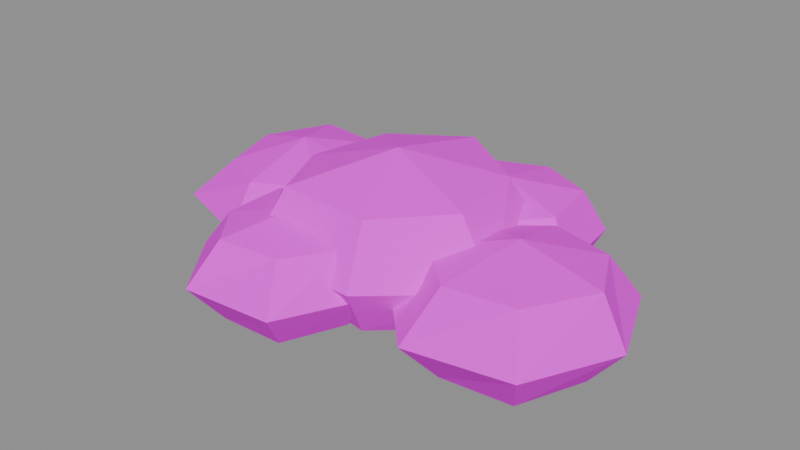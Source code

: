 # Source: SM_FogPuff.blend  (saved by Blender 4.1.24; exported with 4.5.12 LTS)
import bpy
from mathutils import Matrix  # noqa: F401  (used for matrix-valued properties, if any)

bpy.ops.wm.read_factory_settings(use_empty=True)
scene = bpy.context.scene
scene.name = 'Scene'

# ---- collections
col_sm_fogpuff = bpy.data.collections.new('SM_FogPuff'); scene.collection.children.link(col_sm_fogpuff)

# ---- images (referenced by path relative to the original .blend; pixels are not part of the script)
import os
ASSET_DIR = os.environ.get("B2B_ASSET_DIR", "")  # directory of the original .blend (textures are referenced by path, not embedded)
HERE = os.path.dirname(os.path.abspath(__file__))  # packed textures are extracted next to this script under _unpacked/

def load_image(name, relpath, width, height, colorspace="sRGB"):
    """Load a texture the original file referenced (path relative to the .blend, or extracted next to this script)."""
    p = next((c for c in (os.path.join(HERE, relpath), os.path.join(ASSET_DIR, relpath)) if relpath and os.path.exists(c)), "")
    if p:
        img = bpy.data.images.load(p, check_existing=True)
        img.name = name
    else:  # same state as the original file: an image datablock whose file is absent (Cycles renders it pink)
        img = bpy.data.images.new(name, width, height)
        img.source = "FILE"
        img.filepath = "//" + (relpath or name)
    img.colorspace_settings.name = colorspace
    return img
img_t_palette_fall = load_image('T_Palette_Fall', 'T_Palette_Fall.png', 1024, 1024, 'sRGB')

# ---- materials (node trees are filled in below, after node groups)
mat_m_palette_fall = bpy.data.materials.new('M_Palette_Fall')
mat_m_palette_fall.use_transparent_shadow = False

# ---- material node trees
mat_m_palette_fall.use_nodes = True; mat_m_palette_fall.node_tree.nodes.clear()
_N = mat_m_palette_fall.node_tree.nodes; _L = mat_m_palette_fall.node_tree.links
n0 = _N.new('ShaderNodeBsdfPrincipled'); n0.name = 'Principled BSDF'; n0.location = (10, 300)
n0.inputs[2].default_value = 0.9
n0.inputs[13].default_value = 0.15
n1 = _N.new('ShaderNodeOutputMaterial'); n1.name = 'Material Output'; n1.location = (300, 300)
n2 = _N.new('ShaderNodeTexImage'); n2.name = 'Image Texture'; n2.location = (-400, 200)
n2.image = img_t_palette_fall
n2.interpolation = 'Closest'
_L.new(n0.outputs[0], n1.inputs[0])
_L.new(n2.outputs[0], n0.inputs[0])
n1.is_active_output = True

# ---- meshes
me_sm_fogpuff = bpy.data.meshes.new('SM_FogPuff')
me_sm_fogpuff.from_pydata([(-0.2026, 0.176, -1.872), (-1.405, -1.891, -1.487), (0.7167, -2.189, -1.567), (2.334, -0.6157, -1.633), (1.994, 1.663, -1.63), (-0.006798, 2.678, -1.552), (-2.02, 1.873, -1.539), (-2.561, -0.1715, -1.483), (-2.002, -2.917, -0.1716), (1.038, -3.015, -0.1716), (3.403, -0.9493, -0.1716), (2.655, 2.11, -0.1716), (0.0951, 3.98, -0.1716), (-2.86, 2.658, -0.1716), (-3.688, -0.3375, -0.1716), (-1.558, -2.155, 1.311), (0.6709, -2.071, 1.154), (2.235, -0.5847, 1.233), (1.935, 1.623, 1.248), (0.009034, 2.88, 1.32), (-2.022, 1.875, 1.198), (-2.572, -0.1732, 1.146), (-0.2026, 0.176, 1.872), (-3.803, 0.776, -1.872), (-4.643, 2.538, -1.746), (-5.605, 1.194, -1.689), (-5.271, -0.3866, -1.702), (-3.809, -1.127, -1.718), (-2.337, -0.4017, -1.706), (-1.75, 1.237, -1.829), (-2.934, 2.564, -1.765), (-4.934, 3.147, -0.6716), (-6.341, 1.365, -0.6716), (-6.152, -1.084, -0.6716), (-3.812, -1.921, -0.6716), (-1.715, -0.9008, -0.6716), (-1.084, 1.386, -0.6716), (-2.665, 3.116, -0.6716), (-4.717, 2.693, 0.4965), (-5.69, 1.214, 0.3943), (-5.247, -0.3674, 0.3417), (-3.81, -1.172, 0.4001), (-2.15, -0.5514, 0.4941), (-1.956, 1.19, 0.3691), (-2.918, 2.596, 0.4413), (-3.803, 0.776, 0.9733), (3.497, -0.224, -1.872), (4.714, -1.99, -1.872), (5.456, -0.3614, -1.801), (4.949, 1.356, -1.872), (3.162, 1.929, -1.872), (1.767, 0.764, -1.817), (1.544, -1.001, -1.872), (2.9, -2.193, -1.853), (5.218, -2.722, -0.7216), (6.341, -0.4235, -0.7216), (5.416, 1.864, -0.7216), (3.057, 2.607, -0.7216), (1.035, 1.182, -0.7216), (0.7849, -1.303, -0.7216), (2.598, -3.19, -0.7216), (4.723, -2.004, 0.4671), (5.675, -0.3768, 0.479), (4.853, 1.251, 0.3805), (3.195, 1.719, 0.36), (1.809, 0.7403, 0.348), (1.581, -0.9866, 0.4129), (2.904, -2.18, 0.4028), (3.497, -0.224, 0.9086), (-1.403, -2.024, -1.872), (0.01658, -0.6732, -1.649), (-1.561, -0.221, -1.567), (-2.821, -1.083, -1.508), (-3.278, -2.629, -1.655), (-2.06, -3.764, -1.594), (-0.4208, -3.676, -1.628), (0.3302, -2.263, -1.534), (0.5389, -0.1761, -0.5716), (-1.621, 0.4637, -0.5716), (-3.52, -0.6192, -0.5716), (-3.729, -2.774, -0.5716), (-2.366, -4.574, -0.5716), (0.01313, -4.406, -0.5716), (1.026, -2.358, -0.5716), (-0.05047, -0.7371, 0.4551), (-1.57, -0.1138, 0.4831), (-2.944, -1.002, 0.4458), (-3.035, -2.55, 0.3719), (-2.056, -3.753, 0.4451), (-0.5262, -3.498, 0.3718), (0.5292, -2.29, 0.501), (-1.403, -2.024, 0.7823), (1.397, 2.276, -1.739), (0.1022, 3.404, -1.416), (-0.3737, 1.952, -1.462), (0.5023, 0.6061, -1.514), (2.067, 0.7173, -1.404), (3.235, 1.772, -1.519), (2.725, 3.244, -1.375), (1.475, 4.068, -1.458), (-0.6297, 4.041, -0.4716), (-0.9127, 1.853, -0.4716), (0.2102, 0.0612, -0.4716), (2.411, -0.08445, -0.4716), (3.626, 1.665, -0.4716), (3.396, 3.733, -0.4716), (1.497, 4.574, -0.4716), (0.0333, 3.464, 0.5233), (-0.3774, 1.951, 0.5208), (0.5371, 0.671, 0.53), (2.048, 0.7596, 0.4361), (3.107, 1.807, 0.5032), (2.897, 3.369, 0.5491), (1.475, 4.072, 0.5174), (1.397, 2.276, 0.8649)], [], [(0, 2, 1), (0, 3, 2), (0, 4, 3), (0, 5, 4), (0, 6, 5), (0, 7, 6), (0, 1, 7), (1, 2, 9, 8), (2, 3, 10, 9), (3, 4, 11, 10), (4, 5, 12, 11), (5, 6, 13, 12), (6, 7, 14, 13), (7, 1, 8, 14), (8, 9, 16, 15), (9, 10, 17, 16), (10, 11, 18, 17), (11, 12, 19, 18), (12, 13, 20, 19), (13, 14, 21, 20), (14, 8, 15, 21), (15, 16, 22), (16, 17, 22), (17, 18, 22), (18, 19, 22), (19, 20, 22), (20, 21, 22), (21, 15, 22), (23, 25, 24), (23, 26, 25), (23, 27, 26), (23, 28, 27), (23, 29, 28), (23, 30, 29), (23, 24, 30), (24, 25, 32, 31), (25, 26, 33, 32), (26, 27, 34, 33), (27, 28, 35, 34), (28, 29, 36, 35), (29, 30, 37, 36), (30, 24, 31, 37), (31, 32, 39, 38), (32, 33, 40, 39), (33, 34, 41, 40), (34, 35, 42, 41), (35, 36, 43, 42), (36, 37, 44, 43), (37, 31, 38, 44), (38, 39, 45), (39, 40, 45), (40, 41, 45), (41, 42, 45), (42, 43, 45), (43, 44, 45), (44, 38, 45), (46, 48, 47), (46, 49, 48), (46, 50, 49), (46, 51, 50), (46, 52, 51), (46, 53, 52), (46, 47, 53), (47, 48, 55, 54), (48, 49, 56, 55), (49, 50, 57, 56), (50, 51, 58, 57), (51, 52, 59, 58), (52, 53, 60, 59), (53, 47, 54, 60), (54, 55, 62, 61), (55, 56, 63, 62), (56, 57, 64, 63), (57, 58, 65, 64), (58, 59, 66, 65), (59, 60, 67, 66), (60, 54, 61, 67), (61, 62, 68), (62, 63, 68), (63, 64, 68), (64, 65, 68), (65, 66, 68), (66, 67, 68), (67, 61, 68), (69, 71, 70), (69, 72, 71), (69, 73, 72), (69, 74, 73), (69, 75, 74), (69, 76, 75), (69, 70, 76), (70, 71, 78, 77), (71, 72, 79, 78), (72, 73, 80, 79), (73, 74, 81, 80), (74, 75, 82, 81), (75, 76, 83, 82), (76, 70, 77, 83), (77, 78, 85, 84), (78, 79, 86, 85), (79, 80, 87, 86), (80, 81, 88, 87), (81, 82, 89, 88), (82, 83, 90, 89), (83, 77, 84, 90), (84, 85, 91), (85, 86, 91), (86, 87, 91), (87, 88, 91), (88, 89, 91), (89, 90, 91), (90, 84, 91), (92, 94, 93), (92, 95, 94), (92, 96, 95), (92, 97, 96), (92, 98, 97), (92, 99, 98), (92, 93, 99), (93, 94, 101, 100), (94, 95, 102, 101), (95, 96, 103, 102), (96, 97, 104, 103), (97, 98, 105, 104), (98, 99, 106, 105), (99, 93, 100, 106), (100, 101, 108, 107), (101, 102, 109, 108), (102, 103, 110, 109), (103, 104, 111, 110), (104, 105, 112, 111), (105, 106, 113, 112), (106, 100, 107, 113), (107, 108, 114), (108, 109, 114), (109, 110, 114), (110, 111, 114), (111, 112, 114), (112, 113, 114), (113, 107, 114)])
_uv = me_sm_fogpuff.uv_layers.new(name='UVMap')
_uv.uv.foreach_set('vector', [0.5938, 0.7188, 0.5938, 0.7188, 0.5938, 0.7188, 0.5938, 0.7188, 0.5938, 0.7188, 0.5938, 0.7188, 0.5938, 0.7188, 0.5938, 0.7188, 0.5938, 0.7188, 0.5938, 0.7188, 0.5938, 0.7188, 0.5938, 0.7188, 0.5938, 0.7188, 0.5938, 0.7188, 0.5938, 0.7188, 0.5938, 0.7188, 0.5938, 0.7188, 0.5938, 0.7188, 0.5938, 0.7188, 0.5938, 0.7188, 0.5938, 0.7188, 0.8438, 0.9688, 0.8438, 0.9688, 0.8438, 0.9688, 0.8438, 0.9688, 0.5938, 0.6562, 0.5938, 0.6562, 0.5938, 0.6562, 0.5938, 0.6562, 0.8438, 0.9688, 0.8438, 0.9688, 0.8438, 0.9688, 0.8438, 0.9688, 0.5938, 0.6562, 0.5938, 0.6562, 0.5938, 0.6562, 0.5938, 0.6562, 0.8438, 0.9688, 0.8438, 0.9688, 0.8438, 0.9688, 0.8438, 0.9688, 0.5938, 0.6562, 0.5938, 0.6562, 0.5938, 0.6562, 0.5938, 0.6562, 0.5938, 0.6562, 0.5938, 0.6562, 0.5938, 0.6562, 0.5938, 0.6562, 0.8438, 0.9688, 0.8438, 0.9688, 0.8438, 0.9688, 0.8438, 0.9688, 0.5938, 0.6562, 0.5938, 0.6562, 0.5938, 0.6562, 0.5938, 0.6562, 0.5938, 0.6562, 0.5938, 0.6562, 0.5938, 0.6562, 0.5938, 0.6562, 0.5938, 0.7188, 0.5938, 0.7188, 0.5938, 0.7188, 0.5938, 0.7188, 0.5938, 0.7188, 0.5938, 0.7188, 0.5938, 0.7188, 0.5938, 0.7188, 0.5938, 0.6562, 0.5938, 0.6562, 0.5938, 0.6562, 0.5938, 0.6562, 0.8438, 0.9688, 0.8438, 0.9688, 0.8438, 0.9688, 0.8438, 0.9688, 0.5938, 0.6562, 0.5938, 0.6562, 0.5938, 0.6562, 0.5938, 0.6562, 0.5938, 0.6562, 0.5938, 0.6562, 0.8438, 0.9688, 0.8438, 0.9688, 0.8438, 0.9688, 0.5938, 0.6562, 0.5938, 0.6562, 0.5938, 0.6562, 0.5938, 0.7188, 0.5938, 0.7188, 0.5938, 0.7188, 0.8438, 0.9688, 0.8438, 0.9688, 0.8438, 0.9688, 0.8438, 0.9688, 0.8438, 0.9688, 0.8438, 0.9688, 0.5938, 0.7188, 0.5938, 0.7188, 0.5938, 0.7188, 0.5938, 0.7188, 0.5938, 0.7188, 0.5938, 0.7188, 0.5938, 0.7188, 0.5938, 0.7188, 0.5938, 0.7188, 0.5938, 0.7188, 0.5938, 0.7188, 0.5938, 0.7188, 0.5938, 0.7188, 0.5938, 0.7188, 0.5938, 0.7188, 0.5938, 0.7188, 0.5938, 0.7188, 0.5938, 0.7188, 0.5938, 0.7188, 0.5938, 0.7188, 0.5938, 0.7188, 0.5938, 0.7188, 0.5938, 0.7188, 0.5938, 0.7188, 0.5938, 0.7188, 0.8438, 0.9688, 0.8438, 0.9688, 0.8438, 0.9688, 0.8438, 0.9688, 0.5938, 0.7188, 0.5938, 0.7188, 0.5938, 0.7188, 0.5938, 0.7188, 0.5938, 0.7188, 0.5938, 0.7188, 0.5938, 0.7188, 0.5938, 0.7188, 0.5938, 0.7188, 0.5938, 0.7188, 0.5938, 0.7188, 0.5938, 0.7188, 0.5938, 0.7188, 0.5938, 0.7188, 0.5938, 0.7188, 0.5938, 0.7188, 0.8438, 0.9688, 0.8438, 0.9688, 0.8438, 0.9688, 0.8438, 0.9688, 0.5938, 0.6562, 0.5938, 0.6562, 0.5938, 0.6562, 0.5938, 0.6562, 0.5938, 0.7188, 0.5938, 0.7188, 0.5938, 0.7188, 0.5938, 0.7188, 0.8438, 0.9688, 0.8438, 0.9688, 0.8438, 0.9688, 0.8438, 0.9688, 0.5938, 0.7188, 0.5938, 0.7188, 0.5938, 0.7188, 0.5938, 0.7188, 0.5938, 0.7188, 0.5938, 0.7188, 0.5938, 0.7188, 0.5938, 0.7188, 0.5938, 0.6562, 0.5938, 0.6562, 0.5938, 0.6562, 0.5938, 0.6562, 0.8438, 0.9688, 0.8438, 0.9688, 0.8438, 0.9688, 0.8438, 0.9688, 0.8438, 0.9688, 0.8438, 0.9688, 0.8438, 0.9688, 0.5938, 0.7188, 0.5938, 0.7188, 0.5938, 0.7188, 0.5938, 0.6562, 0.5938, 0.6562, 0.5938, 0.6562, 0.5938, 0.6562, 0.5938, 0.6562, 0.5938, 0.6562, 0.5938, 0.7188, 0.5938, 0.7188, 0.5938, 0.7188, 0.5938, 0.6562, 0.5938, 0.6562, 0.5938, 0.6562, 0.5938, 0.6562, 0.5938, 0.6562, 0.5938, 0.6562, 0.5938, 0.7188, 0.5938, 0.7188, 0.5938, 0.7188, 0.5938, 0.7188, 0.5938, 0.7188, 0.5938, 0.7188, 0.5938, 0.7188, 0.5938, 0.7188, 0.5938, 0.7188, 0.5938, 0.7188, 0.5938, 0.7188, 0.5938, 0.7188, 0.5938, 0.7188, 0.5938, 0.7188, 0.5938, 0.7188, 0.5938, 0.7188, 0.5938, 0.7188, 0.5938, 0.7188, 0.5938, 0.7188, 0.5938, 0.7188, 0.5938, 0.7188, 0.8438, 0.9688, 0.8438, 0.9688, 0.8438, 0.9688, 0.8438, 0.9688, 0.8438, 0.9688, 0.8438, 0.9688, 0.8438, 0.9688, 0.8438, 0.9688, 0.8438, 0.9688, 0.8438, 0.9688, 0.8438, 0.9688, 0.8438, 0.9688, 0.5938, 0.6562, 0.5938, 0.6562, 0.5938, 0.6562, 0.5938, 0.6562, 0.8438, 0.9688, 0.8438, 0.9688, 0.8438, 0.9688, 0.8438, 0.9688, 0.5938, 0.6562, 0.5938, 0.6562, 0.5938, 0.6562, 0.5938, 0.6562, 0.5938, 0.6562, 0.5938, 0.6562, 0.5938, 0.6562, 0.5938, 0.6562, 0.5938, 0.7188, 0.5938, 0.7188, 0.5938, 0.7188, 0.5938, 0.7188, 0.8438, 0.9688, 0.8438, 0.9688, 0.8438, 0.9688, 0.8438, 0.9688, 0.5938, 0.6562, 0.5938, 0.6562, 0.5938, 0.6562, 0.5938, 0.6562, 0.8438, 0.9688, 0.8438, 0.9688, 0.8438, 0.9688, 0.8438, 0.9688, 0.5938, 0.7188, 0.5938, 0.7188, 0.5938, 0.7188, 0.5938, 0.7188, 0.5938, 0.7188, 0.5938, 0.7188, 0.5938, 0.7188, 0.5938, 0.7188, 0.5938, 0.7188, 0.5938, 0.7188, 0.5938, 0.7188, 0.5938, 0.7188, 0.5938, 0.6562, 0.5938, 0.6562, 0.5938, 0.6562, 0.5938, 0.6562, 0.5938, 0.6562, 0.5938, 0.6562, 0.8438, 0.9688, 0.8438, 0.9688, 0.8438, 0.9688, 0.5938, 0.6562, 0.5938, 0.6562, 0.5938, 0.6562, 0.8438, 0.9688, 0.8438, 0.9688, 0.8438, 0.9688, 0.8438, 0.9688, 0.8438, 0.9688, 0.8438, 0.9688, 0.5938, 0.6562, 0.5938, 0.6562, 0.5938, 0.6562, 0.5938, 0.7188, 0.5938, 0.7188, 0.5938, 0.7188, 0.5938, 0.7188, 0.5938, 0.7188, 0.5938, 0.7188, 0.5938, 0.7188, 0.5938, 0.7188, 0.5938, 0.7188, 0.5938, 0.7188, 0.5938, 0.7188, 0.5938, 0.7188, 0.5938, 0.7188, 0.5938, 0.7188, 0.5938, 0.7188, 0.5938, 0.7188, 0.5938, 0.7188, 0.5938, 0.7188, 0.5938, 0.7188, 0.5938, 0.7188, 0.5938, 0.7188, 0.5938, 0.7188, 0.5938, 0.7188, 0.5938, 0.7188, 0.5938, 0.7188, 0.5938, 0.7188, 0.5938, 0.7188, 0.5938, 0.7188, 0.5938, 0.7188, 0.5938, 0.6562, 0.5938, 0.6562, 0.5938, 0.6562, 0.5938, 0.6562, 0.8438, 0.9688, 0.8438, 0.9688, 0.8438, 0.9688, 0.8438, 0.9688, 0.5938, 0.7188, 0.5938, 0.7188, 0.5938, 0.7188, 0.5938, 0.7188, 0.5938, 0.6562, 0.5938, 0.6562, 0.5938, 0.6562, 0.5938, 0.6562, 0.8438, 0.9688, 0.8438, 0.9688, 0.8438, 0.9688, 0.8438, 0.9688, 0.5938, 0.7188, 0.5938, 0.7188, 0.5938, 0.7188, 0.5938, 0.7188, 0.5938, 0.6562, 0.5938, 0.6562, 0.5938, 0.6562, 0.5938, 0.6562, 0.5938, 0.7188, 0.5938, 0.7188, 0.5938, 0.7188, 0.5938, 0.7188, 0.5938, 0.6562, 0.5938, 0.6562, 0.5938, 0.6562, 0.5938, 0.6562, 0.8438, 0.9688, 0.8438, 0.9688, 0.8438, 0.9688, 0.8438, 0.9688, 0.5938, 0.6562, 0.5938, 0.6562, 0.5938, 0.6562, 0.5938, 0.6562, 0.5938, 0.7188, 0.5938, 0.7188, 0.5938, 0.7188, 0.5938, 0.7188, 0.5938, 0.6562, 0.5938, 0.6562, 0.5938, 0.6562, 0.8438, 0.9688, 0.8438, 0.9688, 0.8438, 0.9688, 0.8438, 0.9688, 0.8438, 0.9688, 0.8438, 0.9688, 0.8438, 0.9688, 0.8438, 0.9688, 0.8438, 0.9688, 0.5938, 0.6562, 0.5938, 0.6562, 0.5938, 0.6562, 0.8438, 0.9688, 0.8438, 0.9688, 0.8438, 0.9688, 0.5938, 0.7188, 0.5938, 0.7188, 0.5938, 0.7188, 0.5938, 0.6562, 0.5938, 0.6562, 0.5938, 0.6562, 0.5938, 0.6562, 0.5938, 0.6562, 0.5938, 0.6562, 0.5938, 0.7188, 0.5938, 0.7188, 0.5938, 0.7188, 0.5938, 0.7188, 0.5938, 0.7188, 0.5938, 0.7188, 0.5938, 0.6562, 0.5938, 0.6562, 0.5938, 0.6562, 0.8438, 0.9688, 0.8438, 0.9688, 0.8438, 0.9688, 0.5938, 0.6562, 0.5938, 0.6562, 0.5938, 0.6562, 0.5938, 0.6562, 0.5938, 0.6562, 0.5938, 0.6562, 0.5938, 0.6562, 0.5938, 0.7188, 0.5938, 0.7188, 0.5938, 0.7188, 0.5938, 0.7188, 0.5938, 0.6562, 0.5938, 0.6562, 0.5938, 0.6562, 0.5938, 0.6562, 0.5938, 0.6562, 0.5938, 0.6562, 0.5938, 0.6562, 0.5938, 0.6562, 0.5938, 0.6562, 0.5938, 0.6562, 0.5938, 0.6562, 0.5938, 0.6562, 0.8438, 0.9688, 0.8438, 0.9688, 0.8438, 0.9688, 0.8438, 0.9688, 0.5938, 0.7188, 0.5938, 0.7188, 0.5938, 0.7188, 0.5938, 0.7188, 0.8438, 0.9688, 0.8438, 0.9688, 0.8438, 0.9688, 0.8438, 0.9688, 0.5938, 0.6562, 0.5938, 0.6562, 0.5938, 0.6562, 0.5938, 0.6562, 0.8438, 0.9688, 0.8438, 0.9688, 0.8438, 0.9688, 0.8438, 0.9688, 0.8438, 0.9688, 0.8438, 0.9688, 0.8438, 0.9688, 0.8438, 0.9688, 0.5938, 0.6562, 0.5938, 0.6562, 0.5938, 0.6562, 0.5938, 0.6562, 0.5938, 0.6562, 0.5938, 0.6562, 0.5938, 0.6562, 0.5938, 0.6562, 0.8438, 0.9688, 0.8438, 0.9688, 0.8438, 0.9688, 0.8438, 0.9688, 0.5938, 0.6562, 0.5938, 0.6562, 0.5938, 0.6562, 0.5938, 0.7188, 0.5938, 0.7188, 0.5938, 0.7188, 0.8438, 0.9688, 0.8438, 0.9688, 0.8438, 0.9688, 0.8438, 0.9688, 0.8438, 0.9688, 0.8438, 0.9688, 0.5938, 0.6562, 0.5938, 0.6562, 0.5938, 0.6562, 0.5938, 0.7188, 0.5938, 0.7188, 0.5938, 0.7188, 0.5938, 0.7188, 0.5938, 0.7188, 0.5938, 0.7188])
_ca = me_sm_fogpuff.color_attributes.new('Col', 'BYTE_COLOR', 'POINT')
_ca.data.foreach_set('color', [0.0, 0.0, 0.0, 1.0, 0.0, 0.0, 0.0, 1.0, 0.0, 0.0, 0.0, 1.0, 0.0, 0.0, 0.0, 1.0, 0.0, 0.0, 0.0, 1.0, 0.0, 0.0, 0.0, 1.0, 0.0, 0.0, 0.0, 1.0, 0.0, 0.0, 0.0, 1.0, 0.0, 0.0, 0.0, 1.0, 0.0, 0.0, 0.0, 1.0, 0.0, 0.0, 0.0, 1.0, 0.0, 0.0, 0.0, 1.0, 0.0, 0.0, 0.0, 1.0, 0.0, 0.0, 0.0, 1.0, 0.0, 0.0, 0.0, 1.0, 0.0, 0.0, 0.0, 1.0, 0.0, 0.0, 0.0, 1.0, 0.0, 0.0, 0.0, 1.0, 0.0, 0.0, 0.0, 1.0, 0.0, 0.0, 0.0, 1.0, 0.0, 0.0, 0.0, 1.0, 0.0, 0.0, 0.0, 1.0, 0.0, 0.0, 0.0, 1.0, 0.0, 0.0, 0.0, 1.0, 0.0, 0.0, 0.0, 1.0, 0.0, 0.0, 0.0, 1.0, 0.0, 0.0, 0.0, 1.0, 0.0, 0.0, 0.0, 1.0, 0.0, 0.0, 0.0, 1.0, 0.0, 0.0, 0.0, 1.0, 0.0, 0.0, 0.0, 1.0, 0.0, 0.0, 0.0, 1.0, 0.0, 0.0, 0.0, 1.0, 0.0, 0.0, 0.0, 1.0, 0.0, 0.0, 0.0, 1.0, 0.0, 0.0, 0.0, 1.0, 0.0, 0.0, 0.0, 1.0, 0.0, 0.0, 0.0, 1.0, 0.0, 0.0, 0.0, 1.0, 0.0, 0.0, 0.0, 1.0, 0.0, 0.0, 0.0, 1.0, 0.0, 0.0, 0.0, 1.0, 0.0, 0.0, 0.0, 1.0, 0.0, 0.0, 0.0, 1.0, 0.0, 0.0, 0.0, 1.0, 0.0, 0.0, 0.0, 1.0, 0.0, 0.0, 0.0, 1.0, 0.0, 0.0, 0.0, 1.0, 0.0, 0.0, 0.0, 1.0, 0.0, 0.0, 0.0, 1.0, 0.0, 0.0, 0.0, 1.0, 0.0, 0.0, 0.0, 1.0, 0.0, 0.0, 0.0, 1.0, 0.0, 0.0, 0.0, 1.0, 0.0, 0.0, 0.0, 1.0, 0.0, 0.0, 0.0, 1.0, 0.0, 0.0, 0.0, 1.0, 0.0, 0.0, 0.0, 1.0, 0.0, 0.0, 0.0, 1.0, 0.0, 0.0, 0.0, 1.0, 0.0, 0.0, 0.0, 1.0, 0.0, 0.0, 0.0, 1.0, 0.0, 0.0, 0.0, 1.0, 0.0, 0.0, 0.0, 1.0, 0.0, 0.0, 0.0, 1.0, 0.0, 0.0, 0.0, 1.0, 0.0, 0.0, 0.0, 1.0, 0.0, 0.0, 0.0, 1.0, 0.0, 0.0, 0.0, 1.0, 0.0, 0.0, 0.0, 1.0, 0.0, 0.0, 0.0, 1.0, 0.0, 0.0, 0.0, 1.0, 0.0, 0.0, 0.0, 1.0, 0.0, 0.0, 0.0, 1.0, 0.0, 0.0, 0.0, 1.0, 0.0, 0.0, 0.0, 1.0, 0.0, 0.0, 0.0, 1.0, 0.0, 0.0, 0.0, 1.0, 0.0, 0.0, 0.0, 1.0, 0.0, 0.0, 0.0, 1.0, 0.0, 0.0, 0.0, 1.0, 0.0, 0.0, 0.0, 1.0, 0.0, 0.0, 0.0, 1.0, 0.0, 0.0, 0.0, 1.0, 0.0, 0.0, 0.0, 1.0, 0.0, 0.0, 0.0, 1.0, 0.0, 0.0, 0.0, 1.0, 0.0, 0.0, 0.0, 1.0, 0.0, 0.0, 0.0, 1.0, 0.0, 0.0, 0.0, 1.0, 0.0, 0.0, 0.0, 1.0, 0.0, 0.0, 0.0, 1.0, 0.0, 0.0, 0.0, 1.0, 0.0, 0.0, 0.0, 1.0, 0.0, 0.0, 0.0, 1.0, 0.0, 0.0, 0.0, 1.0, 0.0, 0.0, 0.0, 1.0, 0.0, 0.0, 0.0, 1.0, 0.0, 0.0, 0.0, 1.0, 0.0, 0.0, 0.0, 1.0, 0.0, 0.0, 0.0, 1.0, 0.0, 0.0, 0.0, 1.0, 0.0, 0.0, 0.0, 1.0, 0.0, 0.0, 0.0, 1.0, 0.0, 0.0, 0.0, 1.0, 0.0, 0.0, 0.0, 1.0, 0.0, 0.0, 0.0, 1.0, 0.0, 0.0, 0.0, 1.0, 0.0, 0.0, 0.0, 1.0, 0.0, 0.0, 0.0, 1.0, 0.0, 0.0, 0.0, 1.0, 0.0, 0.0, 0.0, 1.0, 0.0, 0.0, 0.0, 1.0, 0.0, 0.0, 0.0, 1.0, 0.0, 0.0, 0.0, 1.0])
me_sm_fogpuff.materials.append(mat_m_palette_fall)
me_sm_fogpuff.update()

# ---- objects
ob_sm_fogpuff = bpy.data.objects.new('SM_FogPuff', me_sm_fogpuff)

# ---- transforms, parenting, visibility, modifiers, constraints
ob_sm_fogpuff.location = (0.0, 0.0, 0.0)

# ---- collection membership
col_sm_fogpuff.objects.link(ob_sm_fogpuff)

# ---- scene / render settings (as saved in the file)
scene.frame_start = 1; scene.frame_end = 1; scene.frame_set(1)
scene.render.engine = 'BLENDER_EEVEE_NEXT'
scene.cycles.sampling_pattern = 'TABULATED_SOBOL'
scene.eevee.ray_tracing_options.trace_max_roughness = 0.0
bpy.context.view_layer.update()

# ---- added for rendering (the .blend has no active camera and no usable light): camera, sun + grey world if the file has none
cam_auto = bpy.data.cameras.new('AutoCamera')
cam_auto.lens = 50.0
cam_auto.sensor_width = 36.0
cam_auto.clip_end = 1000.0
ob_auto_camera = bpy.data.objects.new('AutoCamera', cam_auto)
scene.collection.objects.link(ob_auto_camera)
ob_auto_camera.location = (14.8771, -17.8525, 11.9017)
ob_auto_camera.rotation_euler = (1.09748, -7.21219e-08, 0.694738)
scene.camera = ob_auto_camera
light_auto_sun = bpy.data.lights.new('AutoSun', 'SUN')
light_auto_sun.energy = 3.0
light_auto_sun.angle = 0.0523599
ob_auto_sun = bpy.data.objects.new('AutoSun', light_auto_sun)
scene.collection.objects.link(ob_auto_sun)
ob_auto_sun.rotation_euler = (0.872665, 0.174533, 0.523599)
if scene.world is None:
    world_auto = bpy.data.worlds.new('AutoWorld')
    world_auto.color = (0.3, 0.3, 0.3)
    scene.world = world_auto
bpy.context.view_layer.update()
